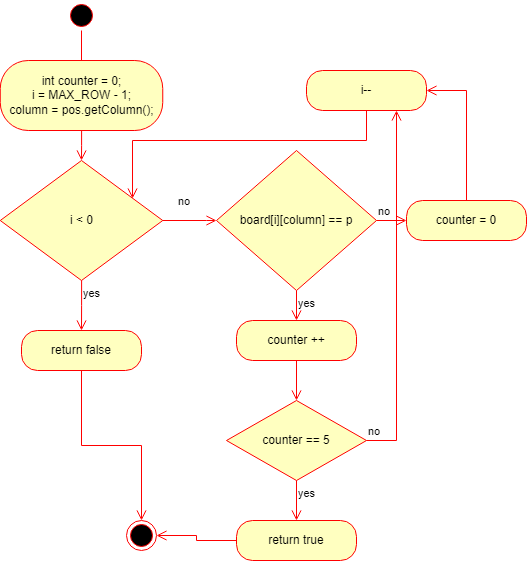

The diagram above was exported from draw.io. Its source (the exported page's mxGraphModel, read from the mxfile embedded in the PNG):
<mxGraphModel dx="780" dy="1055" grid="1" gridSize="10" guides="1" tooltips="1" connect="1" arrows="1" fold="1" page="1" pageScale="1" pageWidth="850" pageHeight="1100" math="0" shadow="0">
  <root>
    <mxCell id="0" />
    <mxCell id="1" parent="0" />
    <mxCell id="7Cafry8LECMnm3HrRJZS-69" value="" style="ellipse;html=1;shape=startState;fillColor=#000000;strokeColor=#ff0000;" vertex="1" parent="1">
      <mxGeometry x="320" y="160" width="30" height="30" as="geometry" />
    </mxCell>
    <mxCell id="7Cafry8LECMnm3HrRJZS-70" value="" style="edgeStyle=orthogonalEdgeStyle;html=1;verticalAlign=bottom;endArrow=open;endSize=8;strokeColor=#ff0000;rounded=0;" edge="1" parent="1" source="7Cafry8LECMnm3HrRJZS-69">
      <mxGeometry relative="1" as="geometry">
        <mxPoint x="335" y="230" as="targetPoint" />
      </mxGeometry>
    </mxCell>
    <mxCell id="7Cafry8LECMnm3HrRJZS-71" value="int counter = 0;&lt;br&gt;i = MAX_ROW - 1;&lt;br&gt;column = pos.getColumn();" style="rounded=1;whiteSpace=wrap;html=1;arcSize=40;fontColor=#000000;fillColor=#ffffc0;strokeColor=#ff0000;" vertex="1" parent="1">
      <mxGeometry x="253.75" y="220" width="162.5" height="70" as="geometry" />
    </mxCell>
    <mxCell id="7Cafry8LECMnm3HrRJZS-72" value="" style="edgeStyle=orthogonalEdgeStyle;html=1;verticalAlign=bottom;endArrow=open;endSize=8;strokeColor=#ff0000;rounded=0;" edge="1" parent="1" source="7Cafry8LECMnm3HrRJZS-71">
      <mxGeometry relative="1" as="geometry">
        <mxPoint x="335" y="320" as="targetPoint" />
      </mxGeometry>
    </mxCell>
    <mxCell id="7Cafry8LECMnm3HrRJZS-73" value="i &amp;lt; 0" style="rhombus;whiteSpace=wrap;html=1;fillColor=#ffffc0;strokeColor=#ff0000;" vertex="1" parent="1">
      <mxGeometry x="253.75" y="320" width="162.5" height="120" as="geometry" />
    </mxCell>
    <mxCell id="7Cafry8LECMnm3HrRJZS-74" value="no" style="edgeStyle=orthogonalEdgeStyle;html=1;align=left;verticalAlign=bottom;endArrow=open;endSize=8;strokeColor=#ff0000;rounded=0;" edge="1" parent="1" source="7Cafry8LECMnm3HrRJZS-73">
      <mxGeometry x="-0.4884" y="10" relative="1" as="geometry">
        <mxPoint x="470" y="380" as="targetPoint" />
        <Array as="points">
          <mxPoint x="460" y="380" />
        </Array>
        <mxPoint as="offset" />
      </mxGeometry>
    </mxCell>
    <mxCell id="7Cafry8LECMnm3HrRJZS-75" value="yes" style="edgeStyle=orthogonalEdgeStyle;html=1;align=left;verticalAlign=top;endArrow=open;endSize=8;strokeColor=#ff0000;rounded=0;" edge="1" parent="1" source="7Cafry8LECMnm3HrRJZS-73">
      <mxGeometry x="-1" relative="1" as="geometry">
        <mxPoint x="335" y="490" as="targetPoint" />
      </mxGeometry>
    </mxCell>
    <mxCell id="7Cafry8LECMnm3HrRJZS-76" value="board[i][column] == p" style="rhombus;whiteSpace=wrap;html=1;fillColor=#ffffc0;strokeColor=#ff0000;" vertex="1" parent="1">
      <mxGeometry x="470" y="310" width="160" height="140" as="geometry" />
    </mxCell>
    <mxCell id="7Cafry8LECMnm3HrRJZS-77" value="no" style="edgeStyle=orthogonalEdgeStyle;html=1;align=left;verticalAlign=bottom;endArrow=open;endSize=8;strokeColor=#ff0000;rounded=0;" edge="1" parent="1" source="7Cafry8LECMnm3HrRJZS-76">
      <mxGeometry x="-1" relative="1" as="geometry">
        <mxPoint x="660" y="380" as="targetPoint" />
      </mxGeometry>
    </mxCell>
    <mxCell id="7Cafry8LECMnm3HrRJZS-78" value="yes" style="edgeStyle=orthogonalEdgeStyle;html=1;align=left;verticalAlign=top;endArrow=open;endSize=8;strokeColor=#ff0000;rounded=0;" edge="1" parent="1" source="7Cafry8LECMnm3HrRJZS-76">
      <mxGeometry x="-1" relative="1" as="geometry">
        <mxPoint x="550" y="480" as="targetPoint" />
      </mxGeometry>
    </mxCell>
    <mxCell id="7Cafry8LECMnm3HrRJZS-79" value="i--" style="rounded=1;whiteSpace=wrap;html=1;arcSize=40;fontColor=#000000;fillColor=#ffffc0;strokeColor=#ff0000;" vertex="1" parent="1">
      <mxGeometry x="560" y="230" width="120" height="40" as="geometry" />
    </mxCell>
    <mxCell id="7Cafry8LECMnm3HrRJZS-80" value="" style="edgeStyle=orthogonalEdgeStyle;html=1;verticalAlign=bottom;endArrow=open;endSize=8;strokeColor=#ff0000;rounded=0;entryX=0.814;entryY=0.317;entryDx=0;entryDy=0;entryPerimeter=0;" edge="1" parent="1" source="7Cafry8LECMnm3HrRJZS-79" target="7Cafry8LECMnm3HrRJZS-73">
      <mxGeometry relative="1" as="geometry">
        <mxPoint x="620" y="300" as="targetPoint" />
        <Array as="points">
          <mxPoint x="620" y="300" />
          <mxPoint x="386" y="300" />
        </Array>
      </mxGeometry>
    </mxCell>
    <mxCell id="7Cafry8LECMnm3HrRJZS-81" value="counter = 0" style="rounded=1;whiteSpace=wrap;html=1;arcSize=40;fontColor=#000000;fillColor=#ffffc0;strokeColor=#ff0000;" vertex="1" parent="1">
      <mxGeometry x="660" y="360" width="120" height="40" as="geometry" />
    </mxCell>
    <mxCell id="7Cafry8LECMnm3HrRJZS-82" value="" style="edgeStyle=orthogonalEdgeStyle;html=1;verticalAlign=bottom;endArrow=open;endSize=8;strokeColor=#ff0000;rounded=0;entryX=1;entryY=0.5;entryDx=0;entryDy=0;" edge="1" parent="1" source="7Cafry8LECMnm3HrRJZS-81" target="7Cafry8LECMnm3HrRJZS-79">
      <mxGeometry relative="1" as="geometry">
        <mxPoint x="720" y="460" as="targetPoint" />
      </mxGeometry>
    </mxCell>
    <mxCell id="7Cafry8LECMnm3HrRJZS-83" value="counter ++" style="rounded=1;whiteSpace=wrap;html=1;arcSize=40;fontColor=#000000;fillColor=#ffffc0;strokeColor=#ff0000;" vertex="1" parent="1">
      <mxGeometry x="490" y="480" width="120" height="40" as="geometry" />
    </mxCell>
    <mxCell id="7Cafry8LECMnm3HrRJZS-84" value="" style="edgeStyle=orthogonalEdgeStyle;html=1;verticalAlign=bottom;endArrow=open;endSize=8;strokeColor=#ff0000;rounded=0;" edge="1" parent="1" source="7Cafry8LECMnm3HrRJZS-83">
      <mxGeometry relative="1" as="geometry">
        <mxPoint x="550" y="560" as="targetPoint" />
      </mxGeometry>
    </mxCell>
    <mxCell id="7Cafry8LECMnm3HrRJZS-85" value="counter == 5" style="rhombus;whiteSpace=wrap;html=1;fillColor=#ffffc0;strokeColor=#ff0000;" vertex="1" parent="1">
      <mxGeometry x="480" y="560" width="140" height="80" as="geometry" />
    </mxCell>
    <mxCell id="7Cafry8LECMnm3HrRJZS-86" value="no" style="edgeStyle=orthogonalEdgeStyle;html=1;align=left;verticalAlign=bottom;endArrow=open;endSize=8;strokeColor=#ff0000;rounded=0;entryX=0.75;entryY=1;entryDx=0;entryDy=0;" edge="1" parent="1" source="7Cafry8LECMnm3HrRJZS-85" target="7Cafry8LECMnm3HrRJZS-79">
      <mxGeometry x="-1" relative="1" as="geometry">
        <mxPoint x="670" y="600" as="targetPoint" />
        <Array as="points">
          <mxPoint x="650" y="600" />
        </Array>
      </mxGeometry>
    </mxCell>
    <mxCell id="7Cafry8LECMnm3HrRJZS-87" value="yes" style="edgeStyle=orthogonalEdgeStyle;html=1;align=left;verticalAlign=top;endArrow=open;endSize=8;strokeColor=#ff0000;rounded=0;" edge="1" parent="1" source="7Cafry8LECMnm3HrRJZS-85">
      <mxGeometry x="-1" relative="1" as="geometry">
        <mxPoint x="550" y="680" as="targetPoint" />
      </mxGeometry>
    </mxCell>
    <mxCell id="7Cafry8LECMnm3HrRJZS-88" value="return true" style="rounded=1;whiteSpace=wrap;html=1;arcSize=40;fontColor=#000000;fillColor=#ffffc0;strokeColor=#ff0000;" vertex="1" parent="1">
      <mxGeometry x="490" y="680" width="120" height="40" as="geometry" />
    </mxCell>
    <mxCell id="7Cafry8LECMnm3HrRJZS-89" value="" style="edgeStyle=orthogonalEdgeStyle;html=1;verticalAlign=bottom;endArrow=open;endSize=8;strokeColor=#ff0000;rounded=0;entryX=1;entryY=0.5;entryDx=0;entryDy=0;" edge="1" parent="1" source="7Cafry8LECMnm3HrRJZS-88" target="7Cafry8LECMnm3HrRJZS-90">
      <mxGeometry relative="1" as="geometry">
        <mxPoint x="550" y="780" as="targetPoint" />
      </mxGeometry>
    </mxCell>
    <mxCell id="7Cafry8LECMnm3HrRJZS-90" value="" style="ellipse;html=1;shape=endState;fillColor=#000000;strokeColor=#ff0000;" vertex="1" parent="1">
      <mxGeometry x="380" y="680" width="30" height="30" as="geometry" />
    </mxCell>
    <mxCell id="7Cafry8LECMnm3HrRJZS-91" value="return false" style="rounded=1;whiteSpace=wrap;html=1;arcSize=40;fontColor=#000000;fillColor=#ffffc0;strokeColor=#ff0000;" vertex="1" parent="1">
      <mxGeometry x="275" y="490" width="120" height="40" as="geometry" />
    </mxCell>
    <mxCell id="7Cafry8LECMnm3HrRJZS-92" value="" style="edgeStyle=orthogonalEdgeStyle;html=1;verticalAlign=bottom;endArrow=open;endSize=8;strokeColor=#ff0000;rounded=0;entryX=0.5;entryY=0;entryDx=0;entryDy=0;" edge="1" parent="1" source="7Cafry8LECMnm3HrRJZS-91" target="7Cafry8LECMnm3HrRJZS-90">
      <mxGeometry relative="1" as="geometry">
        <mxPoint x="335" y="590" as="targetPoint" />
      </mxGeometry>
    </mxCell>
  </root>
</mxGraphModel>